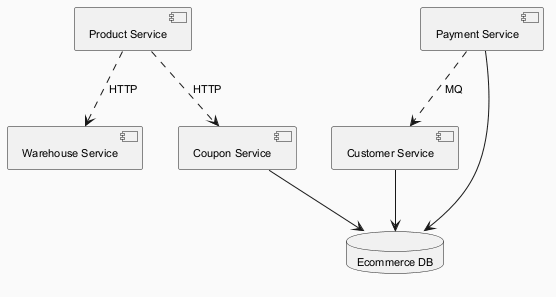

The diagram above was rendered by PlantUML. Its source (embedded in the PNG):
@startuml
skinparam backgroundColor #FAFAFA
skinparam classBackgroundColor #FFF3E0
skinparam classBorderColor #E65100
skinparam defaultFontSize 11
component "Warehouse Service" as C_WarehouseService
component "Coupon Service" as C_CouponService
component "Product Service" as C_ProductService
component "Customer Service" as C_CustomerService
component "Payment Service" as C_PaymentService
database "Ecommerce DB" as DB_ecommerce
C_CouponService --> DB_ecommerce
C_CustomerService --> DB_ecommerce
C_PaymentService --> DB_ecommerce
C_PaymentService ..> C_CustomerService : MQ
C_ProductService ..> C_WarehouseService : HTTP
C_ProductService ..> C_CouponService : HTTP
@enduml